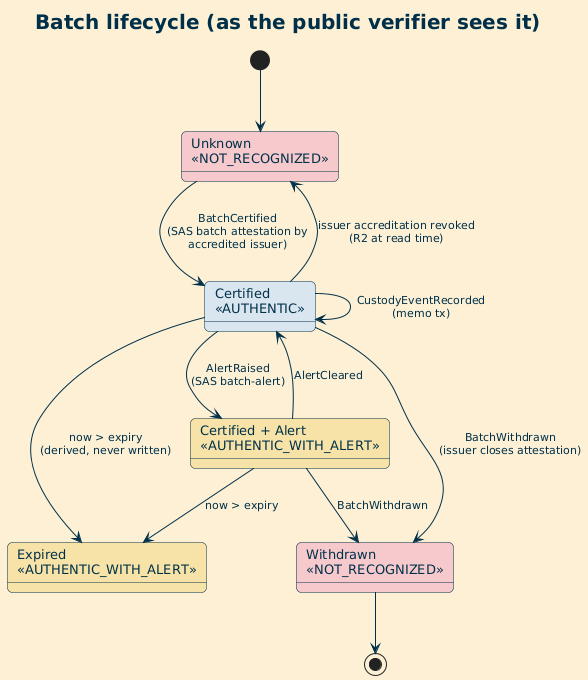

The diagram above was rendered by PlantUML. Its source (embedded in the PNG):
@startuml 03-batch-lifecycle
!include _theme.puml
title Batch lifecycle (as the public verifier sees it)

state "Unknown\n<<NOT_RECOGNIZED>>" as Unknown #f6c9cc
state "Certified\n<<AUTHENTIC>>" as Certified #d9e6ef
state "Certified + Alert\n<<AUTHENTIC_WITH_ALERT>>" as Alerted #f7e3a8
state "Expired\n<<AUTHENTIC_WITH_ALERT>>" as Expired #f7e3a8
state "Withdrawn\n<<NOT_RECOGNIZED>>" as Withdrawn #f6c9cc

[*] --> Unknown
Unknown --> Certified : BatchCertified\n(SAS batch attestation by\naccredited issuer)
Certified --> Certified : CustodyEventRecorded\n(memo tx)
Certified --> Alerted : AlertRaised\n(SAS batch-alert)
Alerted --> Certified : AlertCleared
Certified --> Expired : now > expiry\n(derived, never written)
Alerted --> Expired : now > expiry
Certified --> Withdrawn : BatchWithdrawn\n(issuer closes attestation)
Alerted --> Withdrawn : BatchWithdrawn
Certified --> Unknown : issuer accreditation revoked\n(R2 at read time)
Withdrawn --> [*]
@enduml